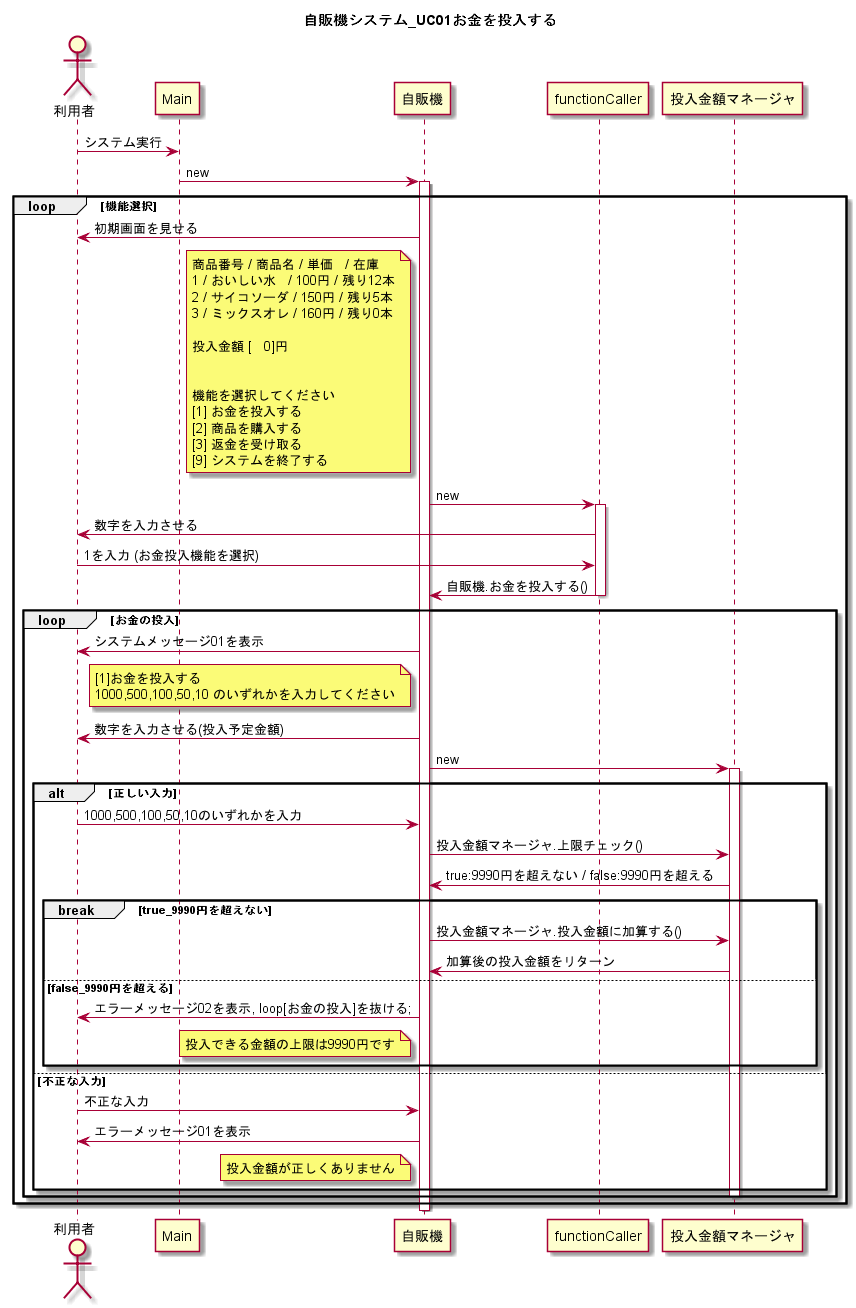

The diagram above was rendered by PlantUML. Its source (embedded in the PNG):
@startuml
title 自販機システム_UC01お金を投入する

actor 利用者
利用者 -> Main : システム実行

participant Main

Main -> 自販機 : new
activate 自販機

loop 機能選択
    利用者 <- 自販機 : 初期画面を見せる

    note left of 自販機
    商品番号 / 商品名 / 単価   / 在庫
    1 / おいしい水   / 100円 / 残り12本
    2 / サイコソーダ / 150円 / 残り5本
    3 / ミックスオレ / 160円 / 残り0本

    投入金額 [   0]円


    機能を選択してください
    [1] お金を投入する
    [2] 商品を購入する
    [3] 返金を受け取る
    [9] システムを終了する
    end note

    自販機 -> functionCaller : new
    activate functionCaller

    利用者 <- functionCaller : 数字を入力させる
    利用者 -> functionCaller : 1を入力 (お金投入機能を選択)
    自販機 <- functionCaller : 自販機.お金を投入する()
    deactivate functionCaller

    loop お金の投入
    利用者 <- 自販機 : システムメッセージ01を表示
    note left of 自販機
    [1]お金を投入する
    1000,500,100,50,10 のいずれかを入力してください
    end note
    利用者 <- 自販機 : 数字を入力させる(投入予定金額)
    自販機 -> 投入金額マネージャ : new
    activate 投入金額マネージャ

        alt 正しい入力
        利用者 -> 自販機 : 1000,500,100,50,10のいずれかを入力
        自販機 -> 投入金額マネージャ : 投入金額マネージャ.上限チェック()
        自販機 <- 投入金額マネージャ : true:9990円を超えない / false:9990円を超える

            break true_9990円を超えない
            自販機 -> 投入金額マネージャ : 投入金額マネージャ.投入金額に加算する()
            自販機 <- 投入金額マネージャ : 加算後の投入金額をリターン             
            else false_9990円を超える
            利用者 <- 自販機 : エラーメッセージ02を表示, loop[お金の投入]を抜ける;
            
            note left of 自販機
            投入できる金額の上限は9990円です
            end note

            end

        else 不正な入力
        利用者 -> 自販機 : 不正な入力
        利用者 <- 自販機 : エラーメッセージ01を表示
        
        note left of 自販機
        投入金額が正しくありません
        end note

        end
    deactivate 投入金額マネージャ
    end    

end
deactivate 自販機

@enduml